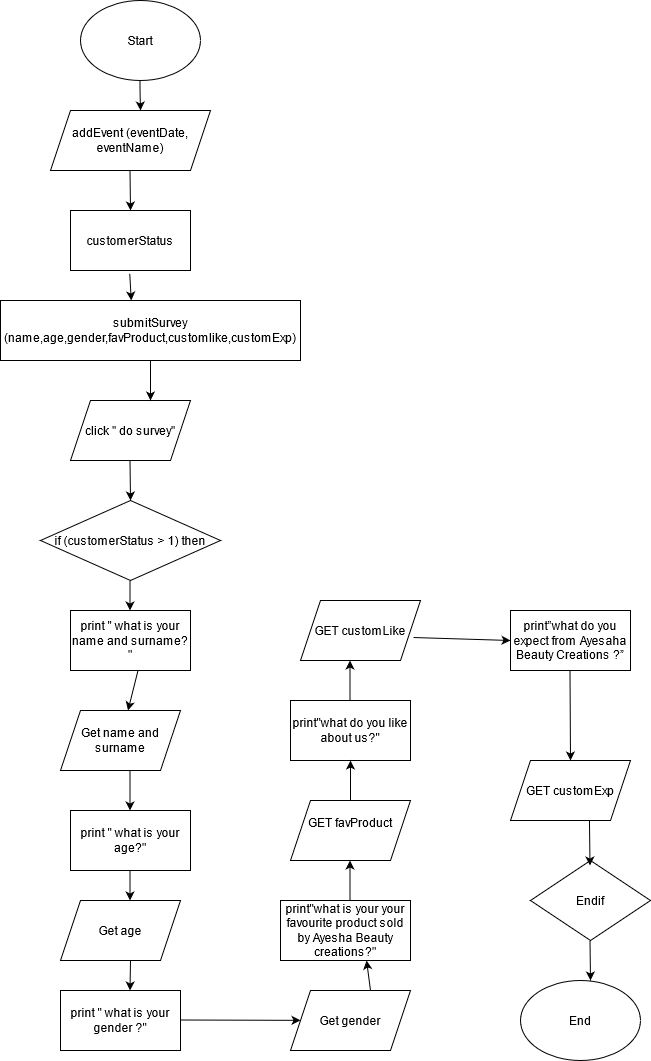

The diagram above was exported from draw.io. Its source (the exported page's mxGraphModel, read from the mxfile embedded in the PNG):
<mxGraphModel dx="868" dy="451" grid="1" gridSize="10" guides="1" tooltips="1" connect="1" arrows="1" fold="1" page="1" pageScale="1" pageWidth="850" pageHeight="1100" math="0" shadow="0">
  <root>
    <mxCell id="0" />
    <mxCell id="1" parent="0" />
    <mxCell id="CreAu9AWgS-f_iwvm4Te-1" value="Start" style="ellipse;whiteSpace=wrap;html=1;" vertex="1" parent="1">
      <mxGeometry x="130" y="20" width="120" height="80" as="geometry" />
    </mxCell>
    <mxCell id="CreAu9AWgS-f_iwvm4Te-3" value="customerStatus" style="rounded=0;whiteSpace=wrap;html=1;" vertex="1" parent="1">
      <mxGeometry x="120" y="230" width="120" height="60" as="geometry" />
    </mxCell>
    <mxCell id="CreAu9AWgS-f_iwvm4Te-4" value="addEvent (eventDate, eventName)" style="shape=parallelogram;perimeter=parallelogramPerimeter;whiteSpace=wrap;html=1;fixedSize=1;" vertex="1" parent="1">
      <mxGeometry x="100" y="130" width="160" height="60" as="geometry" />
    </mxCell>
    <mxCell id="CreAu9AWgS-f_iwvm4Te-5" value="submitSurvey (name,age,gender,favProduct,customlike,customExp)" style="rounded=0;whiteSpace=wrap;html=1;" vertex="1" parent="1">
      <mxGeometry x="50" y="320" width="300" height="60" as="geometry" />
    </mxCell>
    <mxCell id="CreAu9AWgS-f_iwvm4Te-6" value="" style="endArrow=classic;html=1;" edge="1" parent="1">
      <mxGeometry width="50" height="50" relative="1" as="geometry">
        <mxPoint x="179.25" y="293" as="sourcePoint" />
        <mxPoint x="180.75" y="320" as="targetPoint" />
        <Array as="points" />
      </mxGeometry>
    </mxCell>
    <mxCell id="CreAu9AWgS-f_iwvm4Te-7" value="" style="endArrow=classic;html=1;" edge="1" parent="1">
      <mxGeometry width="50" height="50" relative="1" as="geometry">
        <mxPoint x="179.5" y="190" as="sourcePoint" />
        <mxPoint x="180" y="230" as="targetPoint" />
      </mxGeometry>
    </mxCell>
    <mxCell id="CreAu9AWgS-f_iwvm4Te-8" value="" style="endArrow=classic;html=1;" edge="1" parent="1">
      <mxGeometry width="50" height="50" relative="1" as="geometry">
        <mxPoint x="189.5" y="100" as="sourcePoint" />
        <mxPoint x="190" y="130" as="targetPoint" />
        <Array as="points">
          <mxPoint x="189.5" y="110" />
        </Array>
      </mxGeometry>
    </mxCell>
    <mxCell id="CreAu9AWgS-f_iwvm4Te-9" value="click '' do survey''" style="shape=parallelogram;perimeter=parallelogramPerimeter;whiteSpace=wrap;html=1;fixedSize=1;" vertex="1" parent="1">
      <mxGeometry x="120" y="420" width="120" height="60" as="geometry" />
    </mxCell>
    <mxCell id="CreAu9AWgS-f_iwvm4Te-11" value="print '' what is your name and surname? &quot;" style="rounded=0;whiteSpace=wrap;html=1;" vertex="1" parent="1">
      <mxGeometry x="120" y="630" width="120" height="60" as="geometry" />
    </mxCell>
    <mxCell id="CreAu9AWgS-f_iwvm4Te-12" value="if (customerStatus &amp;gt; 1) then" style="rhombus;whiteSpace=wrap;html=1;" vertex="1" parent="1">
      <mxGeometry x="90" y="520" width="180" height="80" as="geometry" />
    </mxCell>
    <mxCell id="CreAu9AWgS-f_iwvm4Te-13" value="Get name and surname" style="shape=parallelogram;perimeter=parallelogramPerimeter;whiteSpace=wrap;html=1;fixedSize=1;" vertex="1" parent="1">
      <mxGeometry x="110" y="730" width="120" height="60" as="geometry" />
    </mxCell>
    <mxCell id="CreAu9AWgS-f_iwvm4Te-14" value="print &quot; what is your age?&quot;" style="rounded=0;whiteSpace=wrap;html=1;" vertex="1" parent="1">
      <mxGeometry x="120" y="830" width="120" height="60" as="geometry" />
    </mxCell>
    <mxCell id="CreAu9AWgS-f_iwvm4Te-15" value="Get age" style="shape=parallelogram;perimeter=parallelogramPerimeter;whiteSpace=wrap;html=1;fixedSize=1;" vertex="1" parent="1">
      <mxGeometry x="110" y="920" width="120" height="60" as="geometry" />
    </mxCell>
    <mxCell id="CreAu9AWgS-f_iwvm4Te-16" value="print &quot; what is your gender ?&quot;" style="rounded=0;whiteSpace=wrap;html=1;" vertex="1" parent="1">
      <mxGeometry x="110" y="1010" width="120" height="60" as="geometry" />
    </mxCell>
    <mxCell id="CreAu9AWgS-f_iwvm4Te-17" value="Get gender" style="shape=parallelogram;perimeter=parallelogramPerimeter;whiteSpace=wrap;html=1;fixedSize=1;" vertex="1" parent="1">
      <mxGeometry x="340" y="1010" width="120" height="60" as="geometry" />
    </mxCell>
    <mxCell id="CreAu9AWgS-f_iwvm4Te-18" value="  print&quot;what is your your favourite product sold by Ayesha Beauty creations?&quot;" style="rounded=0;whiteSpace=wrap;html=1;" vertex="1" parent="1">
      <mxGeometry x="330" y="920" width="130" height="60" as="geometry" />
    </mxCell>
    <mxCell id="CreAu9AWgS-f_iwvm4Te-19" value="&#10;GET favProduct&#10;&#10;" style="shape=parallelogram;perimeter=parallelogramPerimeter;whiteSpace=wrap;html=1;fixedSize=1;" vertex="1" parent="1">
      <mxGeometry x="340" y="820" width="120" height="60" as="geometry" />
    </mxCell>
    <mxCell id="CreAu9AWgS-f_iwvm4Te-23" value="" style="endArrow=classic;html=1;" edge="1" parent="1" target="CreAu9AWgS-f_iwvm4Te-13">
      <mxGeometry width="50" height="50" relative="1" as="geometry">
        <mxPoint x="187.5" y="690" as="sourcePoint" />
        <mxPoint x="152.5" y="690" as="targetPoint" />
      </mxGeometry>
    </mxCell>
    <mxCell id="CreAu9AWgS-f_iwvm4Te-24" value="" style="endArrow=classic;html=1;" edge="1" parent="1">
      <mxGeometry width="50" height="50" relative="1" as="geometry">
        <mxPoint x="200" y="380" as="sourcePoint" />
        <mxPoint x="200" y="420" as="targetPoint" />
      </mxGeometry>
    </mxCell>
    <mxCell id="CreAu9AWgS-f_iwvm4Te-25" value="" style="endArrow=classic;html=1;" edge="1" parent="1">
      <mxGeometry width="50" height="50" relative="1" as="geometry">
        <mxPoint x="179.5" y="480" as="sourcePoint" />
        <mxPoint x="180" y="520" as="targetPoint" />
      </mxGeometry>
    </mxCell>
    <mxCell id="CreAu9AWgS-f_iwvm4Te-26" value="" style="endArrow=classic;html=1;" edge="1" parent="1">
      <mxGeometry width="50" height="50" relative="1" as="geometry">
        <mxPoint x="179.5" y="600" as="sourcePoint" />
        <mxPoint x="179.5" y="630" as="targetPoint" />
      </mxGeometry>
    </mxCell>
    <mxCell id="CreAu9AWgS-f_iwvm4Te-27" value="" style="endArrow=classic;html=1;" edge="1" parent="1">
      <mxGeometry width="50" height="50" relative="1" as="geometry">
        <mxPoint x="179.5" y="790" as="sourcePoint" />
        <mxPoint x="179.5" y="830" as="targetPoint" />
      </mxGeometry>
    </mxCell>
    <mxCell id="CreAu9AWgS-f_iwvm4Te-29" value="print&quot;what do you like about us?&quot;" style="rounded=0;whiteSpace=wrap;html=1;" vertex="1" parent="1">
      <mxGeometry x="340" y="720" width="120" height="60" as="geometry" />
    </mxCell>
    <mxCell id="CreAu9AWgS-f_iwvm4Te-30" value="" style="endArrow=classic;html=1;" edge="1" parent="1" target="CreAu9AWgS-f_iwvm4Te-17">
      <mxGeometry width="50" height="50" relative="1" as="geometry">
        <mxPoint x="230" y="1039.5" as="sourcePoint" />
        <mxPoint x="290" y="1039.5" as="targetPoint" />
      </mxGeometry>
    </mxCell>
    <mxCell id="CreAu9AWgS-f_iwvm4Te-31" value="" style="endArrow=classic;html=1;" edge="1" parent="1">
      <mxGeometry width="50" height="50" relative="1" as="geometry">
        <mxPoint x="179.5" y="890" as="sourcePoint" />
        <mxPoint x="179.5" y="920" as="targetPoint" />
      </mxGeometry>
    </mxCell>
    <mxCell id="CreAu9AWgS-f_iwvm4Te-32" value="" style="endArrow=classic;html=1;" edge="1" parent="1">
      <mxGeometry width="50" height="50" relative="1" as="geometry">
        <mxPoint x="180" y="980" as="sourcePoint" />
        <mxPoint x="179.5" y="1010" as="targetPoint" />
      </mxGeometry>
    </mxCell>
    <mxCell id="CreAu9AWgS-f_iwvm4Te-33" value="" style="endArrow=classic;html=1;" edge="1" parent="1">
      <mxGeometry width="50" height="50" relative="1" as="geometry">
        <mxPoint x="399.5" y="920" as="sourcePoint" />
        <mxPoint x="399.5" y="880" as="targetPoint" />
      </mxGeometry>
    </mxCell>
    <mxCell id="CreAu9AWgS-f_iwvm4Te-34" value="" style="endArrow=classic;html=1;entryX=0.662;entryY=1;entryDx=0;entryDy=0;entryPerimeter=0;" edge="1" parent="1" target="CreAu9AWgS-f_iwvm4Te-18">
      <mxGeometry width="50" height="50" relative="1" as="geometry">
        <mxPoint x="420" y="1010" as="sourcePoint" />
        <mxPoint x="440" y="990" as="targetPoint" />
      </mxGeometry>
    </mxCell>
    <mxCell id="CreAu9AWgS-f_iwvm4Te-35" value="" style="endArrow=classic;html=1;entryX=0.5;entryY=1;entryDx=0;entryDy=0;" edge="1" parent="1" target="CreAu9AWgS-f_iwvm4Te-29">
      <mxGeometry width="50" height="50" relative="1" as="geometry">
        <mxPoint x="400" y="820" as="sourcePoint" />
        <mxPoint x="440" y="790" as="targetPoint" />
      </mxGeometry>
    </mxCell>
    <mxCell id="CreAu9AWgS-f_iwvm4Te-36" value="  GET customLike" style="shape=parallelogram;perimeter=parallelogramPerimeter;whiteSpace=wrap;html=1;fixedSize=1;" vertex="1" parent="1">
      <mxGeometry x="350" y="620" width="120" height="60" as="geometry" />
    </mxCell>
    <mxCell id="CreAu9AWgS-f_iwvm4Te-37" value=" print”what do you expect from Ayesaha Beauty Creations ?”" style="rounded=0;whiteSpace=wrap;html=1;" vertex="1" parent="1">
      <mxGeometry x="560" y="630" width="120" height="60" as="geometry" />
    </mxCell>
    <mxCell id="CreAu9AWgS-f_iwvm4Te-38" value=" GET customExp" style="shape=parallelogram;perimeter=parallelogramPerimeter;whiteSpace=wrap;html=1;fixedSize=1;" vertex="1" parent="1">
      <mxGeometry x="560" y="780" width="120" height="60" as="geometry" />
    </mxCell>
    <mxCell id="CreAu9AWgS-f_iwvm4Te-39" value="Endif" style="rhombus;whiteSpace=wrap;html=1;" vertex="1" parent="1">
      <mxGeometry x="580" y="880" width="120" height="80" as="geometry" />
    </mxCell>
    <mxCell id="CreAu9AWgS-f_iwvm4Te-40" value="End" style="ellipse;whiteSpace=wrap;html=1;" vertex="1" parent="1">
      <mxGeometry x="570" y="1000" width="120" height="80" as="geometry" />
    </mxCell>
    <mxCell id="CreAu9AWgS-f_iwvm4Te-41" value="" style="endArrow=classic;html=1;" edge="1" parent="1">
      <mxGeometry width="50" height="50" relative="1" as="geometry">
        <mxPoint x="639.5" y="960" as="sourcePoint" />
        <mxPoint x="640" y="1000" as="targetPoint" />
      </mxGeometry>
    </mxCell>
    <mxCell id="CreAu9AWgS-f_iwvm4Te-42" value="" style="endArrow=classic;html=1;exitX=0.658;exitY=1;exitDx=0;exitDy=0;exitPerimeter=0;" edge="1" parent="1" source="CreAu9AWgS-f_iwvm4Te-38">
      <mxGeometry width="50" height="50" relative="1" as="geometry">
        <mxPoint x="640" y="835" as="sourcePoint" />
        <mxPoint x="639.5" y="885" as="targetPoint" />
      </mxGeometry>
    </mxCell>
    <mxCell id="CreAu9AWgS-f_iwvm4Te-43" value="" style="endArrow=classic;html=1;entryX=0.5;entryY=0;entryDx=0;entryDy=0;" edge="1" parent="1" target="CreAu9AWgS-f_iwvm4Te-38">
      <mxGeometry width="50" height="50" relative="1" as="geometry">
        <mxPoint x="619.5" y="690" as="sourcePoint" />
        <mxPoint x="619.5" y="740" as="targetPoint" />
      </mxGeometry>
    </mxCell>
    <mxCell id="CreAu9AWgS-f_iwvm4Te-44" value="" style="endArrow=classic;html=1;entryX=0;entryY=0.5;entryDx=0;entryDy=0;exitX=0.942;exitY=0.617;exitDx=0;exitDy=0;exitPerimeter=0;" edge="1" parent="1" source="CreAu9AWgS-f_iwvm4Te-36" target="CreAu9AWgS-f_iwvm4Te-37">
      <mxGeometry width="50" height="50" relative="1" as="geometry">
        <mxPoint x="470" y="659.5" as="sourcePoint" />
        <mxPoint x="540" y="659.5" as="targetPoint" />
      </mxGeometry>
    </mxCell>
    <mxCell id="CreAu9AWgS-f_iwvm4Te-45" value="" style="endArrow=classic;html=1;" edge="1" parent="1">
      <mxGeometry width="50" height="50" relative="1" as="geometry">
        <mxPoint x="399.5" y="720" as="sourcePoint" />
        <mxPoint x="399.5" y="680" as="targetPoint" />
      </mxGeometry>
    </mxCell>
  </root>
</mxGraphModel>